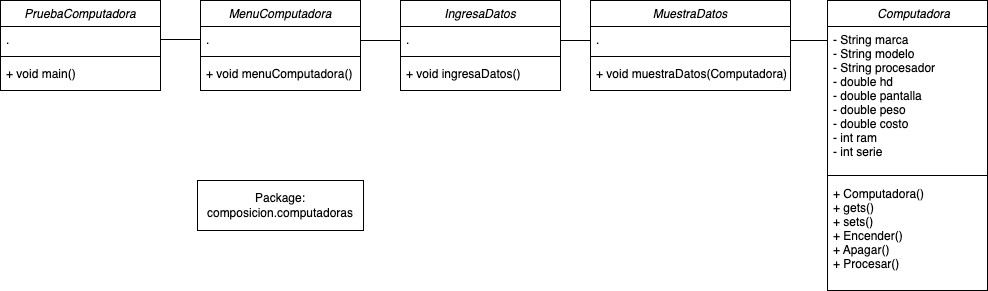

The diagram above was exported from draw.io. Its source (the exported page's mxGraphModel, read from the mxfile embedded in the PNG):
<mxGraphModel dx="984" dy="746" grid="1" gridSize="10" guides="1" tooltips="1" connect="1" arrows="1" fold="1" page="1" pageScale="1" pageWidth="827" pageHeight="1169" math="0" shadow="0">
  <root>
    <mxCell id="WIyWlLk6GJQsqaUBKTNV-0" />
    <mxCell id="WIyWlLk6GJQsqaUBKTNV-1" parent="WIyWlLk6GJQsqaUBKTNV-0" />
    <mxCell id="zkfFHV4jXpPFQw0GAbJ--0" value="PruebaComputadora" style="swimlane;fontStyle=2;align=center;verticalAlign=top;childLayout=stackLayout;horizontal=1;startSize=26;horizontalStack=0;resizeParent=1;resizeLast=0;collapsible=1;marginBottom=0;rounded=0;shadow=0;strokeWidth=1;" parent="WIyWlLk6GJQsqaUBKTNV-1" vertex="1">
      <mxGeometry y="120" width="160" height="90" as="geometry">
        <mxRectangle x="230" y="140" width="160" height="26" as="alternateBounds" />
      </mxGeometry>
    </mxCell>
    <mxCell id="zkfFHV4jXpPFQw0GAbJ--3" value="." style="text;align=left;verticalAlign=top;spacingLeft=4;spacingRight=4;overflow=hidden;rotatable=0;points=[[0,0.5],[1,0.5]];portConstraint=eastwest;rounded=0;shadow=0;html=0;" parent="zkfFHV4jXpPFQw0GAbJ--0" vertex="1">
      <mxGeometry y="26" width="160" height="26" as="geometry" />
    </mxCell>
    <mxCell id="zkfFHV4jXpPFQw0GAbJ--4" value="" style="line;html=1;strokeWidth=1;align=left;verticalAlign=middle;spacingTop=-1;spacingLeft=3;spacingRight=3;rotatable=0;labelPosition=right;points=[];portConstraint=eastwest;" parent="zkfFHV4jXpPFQw0GAbJ--0" vertex="1">
      <mxGeometry y="52" width="160" height="8" as="geometry" />
    </mxCell>
    <mxCell id="zkfFHV4jXpPFQw0GAbJ--5" value="+ void main()" style="text;align=left;verticalAlign=top;spacingLeft=4;spacingRight=4;overflow=hidden;rotatable=0;points=[[0,0.5],[1,0.5]];portConstraint=eastwest;" parent="zkfFHV4jXpPFQw0GAbJ--0" vertex="1">
      <mxGeometry y="60" width="160" height="26" as="geometry" />
    </mxCell>
    <mxCell id="88tuaGm8ZPLq8Zo6ch5z-0" value="MenuComputadora" style="swimlane;fontStyle=2;align=center;verticalAlign=top;childLayout=stackLayout;horizontal=1;startSize=26;horizontalStack=0;resizeParent=1;resizeLast=0;collapsible=1;marginBottom=0;rounded=0;shadow=0;strokeWidth=1;" parent="WIyWlLk6GJQsqaUBKTNV-1" vertex="1">
      <mxGeometry x="200" y="120" width="160" height="90" as="geometry">
        <mxRectangle x="230" y="140" width="160" height="26" as="alternateBounds" />
      </mxGeometry>
    </mxCell>
    <mxCell id="88tuaGm8ZPLq8Zo6ch5z-1" value="." style="text;align=left;verticalAlign=top;spacingLeft=4;spacingRight=4;overflow=hidden;rotatable=0;points=[[0,0.5],[1,0.5]];portConstraint=eastwest;rounded=0;shadow=0;html=0;" parent="88tuaGm8ZPLq8Zo6ch5z-0" vertex="1">
      <mxGeometry y="26" width="160" height="26" as="geometry" />
    </mxCell>
    <mxCell id="88tuaGm8ZPLq8Zo6ch5z-2" value="" style="line;html=1;strokeWidth=1;align=left;verticalAlign=middle;spacingTop=-1;spacingLeft=3;spacingRight=3;rotatable=0;labelPosition=right;points=[];portConstraint=eastwest;" parent="88tuaGm8ZPLq8Zo6ch5z-0" vertex="1">
      <mxGeometry y="52" width="160" height="8" as="geometry" />
    </mxCell>
    <mxCell id="88tuaGm8ZPLq8Zo6ch5z-3" value="+ void menuComputadora()" style="text;align=left;verticalAlign=top;spacingLeft=4;spacingRight=4;overflow=hidden;rotatable=0;points=[[0,0.5],[1,0.5]];portConstraint=eastwest;" parent="88tuaGm8ZPLq8Zo6ch5z-0" vertex="1">
      <mxGeometry y="60" width="160" height="26" as="geometry" />
    </mxCell>
    <mxCell id="88tuaGm8ZPLq8Zo6ch5z-8" value="IngresaDatos" style="swimlane;fontStyle=2;align=center;verticalAlign=top;childLayout=stackLayout;horizontal=1;startSize=26;horizontalStack=0;resizeParent=1;resizeLast=0;collapsible=1;marginBottom=0;rounded=0;shadow=0;strokeWidth=1;" parent="WIyWlLk6GJQsqaUBKTNV-1" vertex="1">
      <mxGeometry x="400" y="120" width="160" height="90" as="geometry">
        <mxRectangle x="230" y="140" width="160" height="26" as="alternateBounds" />
      </mxGeometry>
    </mxCell>
    <mxCell id="88tuaGm8ZPLq8Zo6ch5z-9" value="." style="text;align=left;verticalAlign=top;spacingLeft=4;spacingRight=4;overflow=hidden;rotatable=0;points=[[0,0.5],[1,0.5]];portConstraint=eastwest;rounded=0;shadow=0;html=0;" parent="88tuaGm8ZPLq8Zo6ch5z-8" vertex="1">
      <mxGeometry y="26" width="160" height="26" as="geometry" />
    </mxCell>
    <mxCell id="88tuaGm8ZPLq8Zo6ch5z-10" value="" style="line;html=1;strokeWidth=1;align=left;verticalAlign=middle;spacingTop=-1;spacingLeft=3;spacingRight=3;rotatable=0;labelPosition=right;points=[];portConstraint=eastwest;" parent="88tuaGm8ZPLq8Zo6ch5z-8" vertex="1">
      <mxGeometry y="52" width="160" height="8" as="geometry" />
    </mxCell>
    <mxCell id="88tuaGm8ZPLq8Zo6ch5z-11" value="+ void ingresaDatos()" style="text;align=left;verticalAlign=top;spacingLeft=4;spacingRight=4;overflow=hidden;rotatable=0;points=[[0,0.5],[1,0.5]];portConstraint=eastwest;" parent="88tuaGm8ZPLq8Zo6ch5z-8" vertex="1">
      <mxGeometry y="60" width="160" height="26" as="geometry" />
    </mxCell>
    <mxCell id="88tuaGm8ZPLq8Zo6ch5z-12" value="MuestraDatos" style="swimlane;fontStyle=2;align=center;verticalAlign=top;childLayout=stackLayout;horizontal=1;startSize=26;horizontalStack=0;resizeParent=1;resizeLast=0;collapsible=1;marginBottom=0;rounded=0;shadow=0;strokeWidth=1;" parent="WIyWlLk6GJQsqaUBKTNV-1" vertex="1">
      <mxGeometry x="590" y="120" width="200" height="90" as="geometry">
        <mxRectangle x="230" y="140" width="160" height="26" as="alternateBounds" />
      </mxGeometry>
    </mxCell>
    <mxCell id="88tuaGm8ZPLq8Zo6ch5z-13" value="." style="text;align=left;verticalAlign=top;spacingLeft=4;spacingRight=4;overflow=hidden;rotatable=0;points=[[0,0.5],[1,0.5]];portConstraint=eastwest;rounded=0;shadow=0;html=0;" parent="88tuaGm8ZPLq8Zo6ch5z-12" vertex="1">
      <mxGeometry y="26" width="200" height="26" as="geometry" />
    </mxCell>
    <mxCell id="88tuaGm8ZPLq8Zo6ch5z-14" value="" style="line;html=1;strokeWidth=1;align=left;verticalAlign=middle;spacingTop=-1;spacingLeft=3;spacingRight=3;rotatable=0;labelPosition=right;points=[];portConstraint=eastwest;" parent="88tuaGm8ZPLq8Zo6ch5z-12" vertex="1">
      <mxGeometry y="52" width="200" height="8" as="geometry" />
    </mxCell>
    <mxCell id="88tuaGm8ZPLq8Zo6ch5z-15" value="+ void muestraDatos(Computadora)" style="text;align=left;verticalAlign=top;spacingLeft=4;spacingRight=4;overflow=hidden;rotatable=0;points=[[0,0.5],[1,0.5]];portConstraint=eastwest;" parent="88tuaGm8ZPLq8Zo6ch5z-12" vertex="1">
      <mxGeometry y="60" width="200" height="26" as="geometry" />
    </mxCell>
    <mxCell id="88tuaGm8ZPLq8Zo6ch5z-16" value="" style="endArrow=none;html=1;edgeStyle=orthogonalEdgeStyle;rounded=0;entryX=0;entryY=0.5;entryDx=0;entryDy=0;exitX=1;exitY=0.5;exitDx=0;exitDy=0;" parent="WIyWlLk6GJQsqaUBKTNV-1" source="zkfFHV4jXpPFQw0GAbJ--3" target="88tuaGm8ZPLq8Zo6ch5z-1" edge="1">
      <mxGeometry relative="1" as="geometry">
        <mxPoint x="280" y="360" as="sourcePoint" />
        <mxPoint x="440" y="360" as="targetPoint" />
      </mxGeometry>
    </mxCell>
    <mxCell id="88tuaGm8ZPLq8Zo6ch5z-19" value="" style="endArrow=none;html=1;edgeStyle=orthogonalEdgeStyle;rounded=0;entryX=0;entryY=0.5;entryDx=0;entryDy=0;exitX=1;exitY=0.5;exitDx=0;exitDy=0;" parent="WIyWlLk6GJQsqaUBKTNV-1" edge="1">
      <mxGeometry relative="1" as="geometry">
        <mxPoint x="360" y="160" as="sourcePoint" />
        <mxPoint x="400" y="160" as="targetPoint" />
      </mxGeometry>
    </mxCell>
    <mxCell id="88tuaGm8ZPLq8Zo6ch5z-20" value="" style="endArrow=none;html=1;edgeStyle=orthogonalEdgeStyle;rounded=0;exitX=1;exitY=0.5;exitDx=0;exitDy=0;" parent="WIyWlLk6GJQsqaUBKTNV-1" edge="1">
      <mxGeometry relative="1" as="geometry">
        <mxPoint x="560" y="160" as="sourcePoint" />
        <mxPoint x="590" y="160" as="targetPoint" />
      </mxGeometry>
    </mxCell>
    <mxCell id="88tuaGm8ZPLq8Zo6ch5z-21" value="" style="endArrow=none;html=1;edgeStyle=orthogonalEdgeStyle;rounded=0;" parent="WIyWlLk6GJQsqaUBKTNV-1" edge="1">
      <mxGeometry relative="1" as="geometry">
        <mxPoint x="790" y="160" as="sourcePoint" />
        <mxPoint x="827" y="160" as="targetPoint" />
      </mxGeometry>
    </mxCell>
    <mxCell id="88tuaGm8ZPLq8Zo6ch5z-22" value="    Computadora" style="swimlane;fontStyle=2;align=center;verticalAlign=top;childLayout=stackLayout;horizontal=1;startSize=26;horizontalStack=0;resizeParent=1;resizeLast=0;collapsible=1;marginBottom=0;rounded=0;shadow=0;strokeWidth=1;" parent="WIyWlLk6GJQsqaUBKTNV-1" vertex="1">
      <mxGeometry x="827" y="120" width="160" height="290" as="geometry">
        <mxRectangle x="230" y="140" width="160" height="26" as="alternateBounds" />
      </mxGeometry>
    </mxCell>
    <mxCell id="88tuaGm8ZPLq8Zo6ch5z-23" value="- String marca&#10;- String modelo&#10;- String procesador&#10;- double hd&#10;- double pantalla&#10;- double peso&#10;- double costo&#10;- int ram&#10;- int serie" style="text;align=left;verticalAlign=top;spacingLeft=4;spacingRight=4;overflow=hidden;rotatable=0;points=[[0,0.5],[1,0.5]];portConstraint=eastwest;rounded=0;shadow=0;html=0;" parent="88tuaGm8ZPLq8Zo6ch5z-22" vertex="1">
      <mxGeometry y="26" width="160" height="144" as="geometry" />
    </mxCell>
    <mxCell id="88tuaGm8ZPLq8Zo6ch5z-24" value="" style="line;html=1;strokeWidth=1;align=left;verticalAlign=middle;spacingTop=-1;spacingLeft=3;spacingRight=3;rotatable=0;labelPosition=right;points=[];portConstraint=eastwest;" parent="88tuaGm8ZPLq8Zo6ch5z-22" vertex="1">
      <mxGeometry y="170" width="160" height="10" as="geometry" />
    </mxCell>
    <mxCell id="88tuaGm8ZPLq8Zo6ch5z-25" value="+ Computadora()&#10;+ gets()&#10;+ sets()&#10;+ Encender()&#10;+ Apagar()&#10;+ Procesar()" style="text;align=left;verticalAlign=top;spacingLeft=4;spacingRight=4;overflow=hidden;rotatable=0;points=[[0,0.5],[1,0.5]];portConstraint=eastwest;" parent="88tuaGm8ZPLq8Zo6ch5z-22" vertex="1">
      <mxGeometry y="180" width="160" height="100" as="geometry" />
    </mxCell>
    <mxCell id="88tuaGm8ZPLq8Zo6ch5z-26" value="Package:&lt;div&gt;composicion.computadoras&lt;/div&gt;" style="html=1;whiteSpace=wrap;" parent="WIyWlLk6GJQsqaUBKTNV-1" vertex="1">
      <mxGeometry x="197" y="300" width="166" height="50" as="geometry" />
    </mxCell>
  </root>
</mxGraphModel>